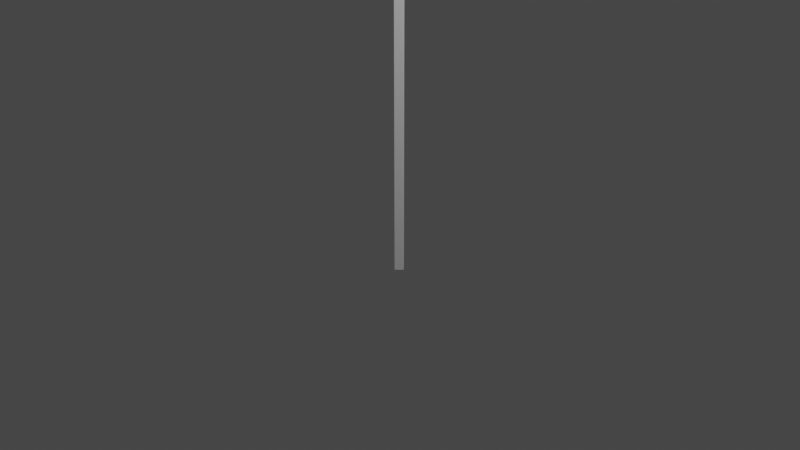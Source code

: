 # Source: banner.standard.blend  (saved by Blender 2.82.7; exported with 4.5.12 LTS)
import bpy
from mathutils import Matrix  # noqa: F401  (used for matrix-valued properties, if any)

bpy.ops.wm.read_factory_settings(use_empty=True)
scene = bpy.context.scene
scene.name = 'Scene'

# ---- collections
col_collection = bpy.data.collections.new('Collection'); scene.collection.children.link(col_collection)

# ---- images (referenced by path relative to the original .blend; pixels are not part of the script)
import os
ASSET_DIR = os.environ.get("B2B_ASSET_DIR", "")  # directory of the original .blend (textures are referenced by path, not embedded)
HERE = os.path.dirname(os.path.abspath(__file__))  # packed textures are extracted next to this script under _unpacked/

def load_image(name, relpath, width, height, colorspace="sRGB"):
    """Load a texture the original file referenced (path relative to the .blend, or extracted next to this script)."""
    p = next((c for c in (os.path.join(HERE, relpath), os.path.join(ASSET_DIR, relpath)) if relpath and os.path.exists(c)), "")
    if p:
        img = bpy.data.images.load(p, check_existing=True)
        img.name = name
    else:  # same state as the original file: an image datablock whose file is absent (Cycles renders it pink)
        img = bpy.data.images.new(name, width, height)
        img.source = "FILE"
        img.filepath = "//" + (relpath or name)
    img.colorspace_settings.name = colorspace
    return img
img_england_fs_png_001 = load_image('england.fs.png.001', 'england.fs.png', 1024, 1024, 'sRGB')

# ---- materials (node trees are filled in below, after node groups)
mat_material_flag = bpy.data.materials.new('material_flag')
mat_material_flag.use_transparent_shadow = False

# ---- material node trees
mat_material_flag.use_nodes = True; mat_material_flag.node_tree.nodes.clear()
_N = mat_material_flag.node_tree.nodes; _L = mat_material_flag.node_tree.links
n0 = _N.new('ShaderNodeOutputMaterial'); n0.name = 'Material Output'; n0.location = (300, 300)
n1 = _N.new('ShaderNodeBsdfPrincipled'); n1.name = 'Principled BSDF'; n1.location = (10, 300)
n1.distribution = 'GGX'
n1.subsurface_method = 'BURLEY'
n1.inputs[3].default_value = 1.45
n1.inputs[27].default_value = (0.0, 0.0, 0.0, 1.0)
n1.inputs[28].default_value = 1.0
n2 = _N.new('ShaderNodeTexImage'); n2.name = 'Image Texture'; n2.location = (-280, 280)
n2.image = img_england_fs_png_001
_L.new(n1.outputs[0], n0.inputs[0])
_L.new(n2.outputs[0], n1.inputs[0])
n0.is_active_output = True

# ---- world
world_world = bpy.data.worlds.new('World'); scene.world = world_world
world_world.use_nodes = True; world_world.node_tree.nodes.clear()
_N = world_world.node_tree.nodes; _L = world_world.node_tree.links
n0 = _N.new('ShaderNodeOutputWorld'); n0.name = 'World Output'; n0.location = (300, 300)
n1 = _N.new('ShaderNodeBackground'); n1.name = 'Background'; n1.location = (10, 300)
n1.inputs[0].default_value = (0.05088, 0.05088, 0.05088, 1.0)
_L.new(n1.outputs[0], n0.inputs[0])
n0.is_active_output = True
world_world.color = (0.05088, 0.05088, 0.05088)
world_world.use_sun_shadow = False
world_world.sun_shadow_jitter_overblur = 0.0

# ---- cameras
cam_camera = bpy.data.cameras.new('Camera')
cam_camera.clip_end = 100.0
cam_camera.ortho_scale = 7.314

# ---- lights
light_light = bpy.data.lights.new('Light', 'POINT')
light_light.transmission_factor = 0.0
light_light.energy = 1000.0
light_light.shadow_soft_size = 0.1
light_light.shadow_maximum_resolution = 0.006
light_light.use_absolute_resolution = True

# ---- meshes
me_cube_001 = bpy.data.meshes.new('Cube.001')
me_cube_001.from_pydata([(-1.0, -1.0, -0.5637), (-1.0, -1.0, 4.644), (-1.0, 1.0, -0.5637), (-1.0, 1.0, 4.644), (1.0, -1.0, -0.5637), (1.0, -1.0, 4.644), (1.0, 1.0, -0.5637), (1.0, 1.0, 4.644), (13.12, 11.12, 4.224), (-11.12, -13.12, 4.224), (12.13, 12.12, 4.289), (-12.12, -12.13, 4.289), (14.12, 10.12, 4.289), (-10.12, -14.12, 4.289), (13.12, 11.12, 4.354), (-11.12, -13.12, 4.354)], [], [(0, 1, 3, 2), (2, 3, 7, 6), (6, 7, 5, 4), (4, 5, 1, 0), (2, 6, 4, 0), (7, 3, 1, 5), (8, 9, 11, 10), (10, 11, 15, 14), (14, 15, 13, 12), (12, 13, 9, 8), (10, 14, 12, 8), (15, 11, 9, 13)])
_uv = me_cube_001.uv_layers.new(name='UVMap')
_uv.uv.foreach_set('vector', [0.375, 0.0, 0.625, 0.0, 0.625, 0.25, 0.375, 0.25, 0.375, 0.25, 0.625, 0.25, 0.625, 0.5, 0.375, 0.5, 0.375, 0.5, 0.625, 0.5, 0.625, 0.75, 0.375, 0.75, 0.375, 0.75, 0.625, 0.75, 0.625, 1.0, 0.375, 1.0, 0.125, 0.5, 0.375, 0.5, 0.375, 0.75, 0.125, 0.75, 0.625, 0.5, 0.875, 0.5, 0.875, 0.75, 0.625, 0.75, 0.375, 0.0, 0.625, 0.0, 0.625, 0.25, 0.375, 0.25, 0.375, 0.25, 0.625, 0.25, 0.625, 0.5, 0.375, 0.5, 0.375, 0.5, 0.625, 0.5, 0.625, 0.75, 0.375, 0.75, 0.375, 0.75, 0.625, 0.75, 0.625, 1.0, 0.375, 1.0, 0.125, 0.5, 0.375, 0.5, 0.375, 0.75, 0.125, 0.75, 0.625, 0.5, 0.875, 0.5, 0.875, 0.75, 0.625, 0.75])
me_cube_001.use_remesh_fix_poles = True
me_cube_001.use_remesh_preserve_attributes = False
me_cube_001.use_mirror_vertex_groups = False
me_cube_001.update()
me_plane = bpy.data.meshes.new('Plane')
me_plane.from_pydata([(-0.701, -1.782e-08, 0.001513), (0.701, -1.782e-08, 0.001513), (-0.701, -1.014e-07, -1.314), (0.701, -1.014e-07, -1.314), (-9.024e-05, 0.001745, -1.902), (0.0, -5.96e-08, -0.6564)], [], [(1, 5, 2, 0), (2, 3, 4), (1, 3, 2, 5)])
_uv = me_plane.uv_layers.new(name='UVMap')
_uv.uv.foreach_set('vector', [1.0, 1.0, 0.5, 0.6525, 0.0, 0.305, 0.0, 1.0, 0.0, 0.305, 1.0, 0.305, 0.5, 0.0, 1.0, 1.0, 1.0, 0.305, 0.0, 0.305, 0.5, 0.6525])
me_plane.materials.append(mat_material_flag)
me_plane.use_remesh_fix_poles = True
me_plane.use_remesh_preserve_attributes = False
me_plane.use_mirror_vertex_groups = False
me_plane.update()

# ---- objects
ob_light = bpy.data.objects.new('Light', light_light)
ob_camera = bpy.data.objects.new('Camera', cam_camera)
ob_cube = bpy.data.objects.new('Cube', me_cube_001)
ob_plane = bpy.data.objects.new('Plane', me_plane)

# ---- transforms, parenting, visibility, modifiers, constraints
ob_light.location = (4.076, 1.005, 5.904)
ob_light.rotation_euler = (0.6503, 0.05522, 1.866)
ob_light.lock_rotations_4d = False
ob_light.empty_display_type = 'ARROWS'
ob_light.color = (0.0, 0.0, 0.0, 0.0)
ob_light.lineart.crease_threshold = 0.0
ob_camera.location = (7.359, -6.926, 4.958)
ob_camera.rotation_euler = (1.109, 0.0, 0.8149)
ob_camera.lock_rotations_4d = False
ob_camera.empty_display_type = 'ARROWS'
ob_camera.color = (0.0, 0.0, 0.0, 0.0)
ob_camera.display_type = 'WIRE'
ob_camera.lineart.crease_threshold = 0.0
ob_cube.location = (0.0, 0.0, 1.192e-07)
ob_cube.rotation_euler = (0.0, -0.0, -0.7854)
ob_cube.scale = (0.04616, 0.04616, 1.0)
ob_cube.lineart.crease_threshold = 0.0
ob_plane.location = (-0.0001001, -0.06992, 4.228)
ob_plane.lineart.crease_threshold = 0.0

# ---- collection membership
col_collection.objects.link(ob_light)
col_collection.objects.link(ob_camera)
col_collection.objects.link(ob_cube)
col_collection.objects.link(ob_plane)

# ---- scene / render settings (as saved in the file)
scene.camera = ob_camera
scene.frame_start = 1; scene.frame_end = 250; scene.frame_set(1)
scene.render.engine = 'BLENDER_EEVEE_NEXT'
scene.cycles.use_denoising = False
scene.cycles.samples = 128
scene.cycles.sampling_pattern = 'TABULATED_SOBOL'
scene.cycles.use_adaptive_sampling = False
scene.cycles.use_light_tree = False
scene.view_settings.view_transform = 'Filmic'
bpy.context.view_layer.update()
